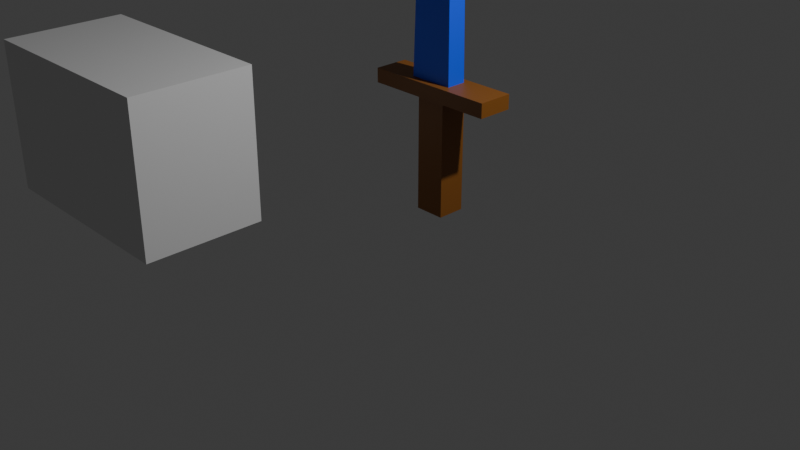 # Source: mykyta_2.blend  (saved by Blender 5.2.45; exported with 4.5.12 LTS)
import bpy
from mathutils import Matrix  # noqa: F401  (used for matrix-valued properties, if any)

bpy.ops.wm.read_factory_settings(use_empty=True)
scene = bpy.context.scene
scene.name = 'Scene'

# ---- collections
col_collection = bpy.data.collections.new('Collection'); scene.collection.children.link(col_collection)

# ---- materials (node trees are filled in below, after node groups)
mat_handle = bpy.data.materials.new('handle')
mat_metal_sword = bpy.data.materials.new('metal sword')

# ---- material node trees
mat_handle.use_nodes = True; mat_handle.node_tree.nodes.clear()
_N = mat_handle.node_tree.nodes; _L = mat_handle.node_tree.links
n0 = _N.new('ShaderNodeBsdfPrincipled'); n0.name = 'Principled BSDF'; n0.location = (-200, 100)
n0.inputs[0].default_value = (0.2506, 0.09, 0.01204, 1.0)
n0.inputs[10].default_value = 0.005
n1 = _N.new('ShaderNodeOutputMaterial'); n1.name = 'Material Output'; n1.location = (200, 100)
_L.new(n0.outputs[0], n1.inputs[0])
n1.is_active_output = True
mat_metal_sword.use_nodes = True; mat_metal_sword.node_tree.nodes.clear()
_N = mat_metal_sword.node_tree.nodes; _L = mat_metal_sword.node_tree.links
n0 = _N.new('ShaderNodeBsdfPrincipled'); n0.name = 'Principled BSDF'; n0.location = (-200, 100)
n0.inputs[0].default_value = (0.01757, 0.09434, 1.0, 1.0)
n0.inputs[10].default_value = 0.005
n1 = _N.new('ShaderNodeOutputMaterial'); n1.name = 'Material Output'; n1.location = (200, 100)
_L.new(n0.outputs[0], n1.inputs[0])
n1.is_active_output = True

# ---- world
world_world = bpy.data.worlds.new('World'); scene.world = world_world
world_world.use_nodes = True; world_world.node_tree.nodes.clear()
_N = world_world.node_tree.nodes; _L = world_world.node_tree.links
n0 = _N.new('ShaderNodeOutputWorld'); n0.name = 'World Output'; n0.location = (200, 100)
n1 = _N.new('ShaderNodeBackground'); n1.name = 'Background'; n1.location = (-200, 100)
n1.inputs[0].default_value = (0.05088, 0.05088, 0.05088, 1.0)
_L.new(n1.outputs[0], n0.inputs[0])
n0.is_active_output = True
world_world.color = (0.05088, 0.05088, 0.05088)
world_world.sun_shadow_jitter_overblur = 0.0

# ---- cameras
cam_camera = bpy.data.cameras.new('Camera')
cam_camera.clip_end = 100.0
cam_camera.ortho_scale = 7.314

# ---- lights
light_light = bpy.data.lights.new('Light', 'POINT')
light_light.energy = 1000.0
light_light.shadow_soft_size = 0.1

# ---- meshes
me_cube_001 = bpy.data.meshes.new('Cube.001')
me_cube_001.from_pydata([(-0.1643, -0.1503, -0.6229), (-0.1643, -0.1503, 0.6229), (-0.1643, 0.1503, -0.6229), (-0.1643, 0.1503, 0.6229), (0.1643, -0.1503, -0.6229), (0.1643, -0.1503, 0.6229), (0.1643, 0.1503, -0.6229), (0.1643, 0.1503, 0.6229)], [], [(0, 1, 3, 2), (2, 3, 7, 6), (6, 7, 5, 4), (4, 5, 1, 0), (2, 6, 4, 0), (7, 3, 1, 5)])
_uv = me_cube_001.uv_layers.new(name='UVMap')
_uv.uv.foreach_set('vector', [0.375, 0.0, 0.625, 0.0, 0.625, 0.25, 0.375, 0.25, 0.375, 0.25, 0.625, 0.25, 0.625, 0.5, 0.375, 0.5, 0.375, 0.5, 0.625, 0.5, 0.625, 0.75, 0.375, 0.75, 0.375, 0.75, 0.625, 0.75, 0.625, 1.0, 0.375, 1.0, 0.125, 0.5, 0.375, 0.5, 0.375, 0.75, 0.125, 0.75, 0.625, 0.5, 0.875, 0.5, 0.875, 0.75, 0.625, 0.75])
me_cube_001.materials.append(mat_handle)
me_cube_001.update()
me_cube_002 = bpy.data.meshes.new('Cube.002')
me_cube_002.from_pydata([(-0.7139, -0.06364, -0.07666), (-0.7139, -0.06364, 0.07666), (-0.7139, 0.06364, -0.07666), (-0.7139, 0.06364, 0.07666), (0.7139, -0.06364, -0.07666), (0.7139, -0.06364, 0.07666), (0.7139, 0.06364, -0.07666), (0.7139, 0.06364, 0.07666)], [], [(0, 1, 3, 2), (2, 3, 7, 6), (6, 7, 5, 4), (4, 5, 1, 0), (2, 6, 4, 0), (7, 3, 1, 5)])
_uv = me_cube_002.uv_layers.new(name='UVMap')
_uv.uv.foreach_set('vector', [0.375, 0.0, 0.625, 0.0, 0.625, 0.25, 0.375, 0.25, 0.375, 0.25, 0.625, 0.25, 0.625, 0.5, 0.375, 0.5, 0.375, 0.5, 0.625, 0.5, 0.625, 0.75, 0.375, 0.75, 0.375, 0.75, 0.625, 0.75, 0.625, 1.0, 0.375, 1.0, 0.125, 0.5, 0.375, 0.5, 0.375, 0.75, 0.125, 0.75, 0.625, 0.5, 0.875, 0.5, 0.875, 0.75, 0.625, 0.75])
me_cube_002.materials.append(mat_handle)
me_cube_002.update()
me_cube_003 = bpy.data.meshes.new('Cube.003')
me_cube_003.from_pydata([(-0.2564, -0.1128, -1.318), (-0.187, -0.09294, 1.252), (-0.2473, 0.1117, -1.31), (-0.187, 0.09294, 1.252), (0.2251, -0.11, -1.291), (0.187, -0.09294, 1.252), (0.2225, 0.1064, -1.289), (0.187, 0.09294, 1.252)], [], [(0, 1, 3, 2), (2, 3, 7, 6), (6, 7, 5, 4), (4, 5, 1, 0), (2, 6, 4, 0), (7, 3, 1, 5)])
_uv = me_cube_003.uv_layers.new(name='UVMap')
_uv.uv.foreach_set('vector', [0.375, 0.0, 0.625, 0.0, 0.625, 0.25, 0.375, 0.25, 0.375, 0.25, 0.625, 0.25, 0.625, 0.5, 0.375, 0.5, 0.375, 0.5, 0.625, 0.5, 0.625, 0.75, 0.375, 0.75, 0.375, 0.75, 0.625, 0.75, 0.625, 1.0, 0.375, 1.0, 0.125, 0.5, 0.375, 0.5, 0.375, 0.75, 0.125, 0.75, 0.625, 0.5, 0.875, 0.5, 0.875, 0.75, 0.625, 0.75])
me_cube_003.materials.append(mat_metal_sword)
me_cube_003.update()
me_cube = bpy.data.meshes.new('Cube')
me_cube.from_pydata([(-1.207, -0.6841, -0.8417), (-1.207, -0.6841, 0.8417), (-1.207, 0.6841, -0.8417), (-1.207, 0.6841, 0.8417), (1.207, -0.6841, -0.8417), (1.207, -0.6841, 0.8417), (1.207, 0.6841, -0.8417), (1.207, 0.6841, 0.8417), (-0.6122, 0.6841, -0.2474), (-0.6122, 0.6841, 0.2474), (0.6122, 0.6841, 0.2474), (0.6122, 0.6841, -0.2474), (-0.6122, 0.6841, 0.2474), (-0.6122, 0.6841, -0.2474), (0.6122, 0.6841, -0.2474), (0.6122, 0.6841, 0.2474)], [], [(0, 1, 3, 2), (8, 9, 10, 11), (6, 7, 5, 4), (4, 5, 1, 0), (2, 6, 4, 0), (7, 3, 1, 5), (2, 3, 12, 13), (3, 7, 15, 12), (7, 6, 14, 15), (6, 2, 13, 14), (9, 8, 13, 12), (8, 11, 14, 13), (10, 9, 12, 15), (11, 10, 15, 14)])
_uv = me_cube.uv_layers.new(name='UVMap')
_uv.uv.foreach_set('vector', [0.375, 0.0, 0.625, 0.0, 0.625, 0.25, 0.375, 0.25, 0.4633, 0.3116, 0.5367, 0.3116, 0.5367, 0.4384, 0.4633, 0.4384, 0.375, 0.5, 0.625, 0.5, 0.625, 0.75, 0.375, 0.75, 0.375, 0.75, 0.625, 0.75, 0.625, 1.0, 0.375, 1.0, 0.125, 0.5, 0.375, 0.5, 0.375, 0.75, 0.125, 0.75, 0.625, 0.5, 0.875, 0.5, 0.875, 0.75, 0.625, 0.75, 0.375, 0.25, 0.625, 0.25, 0.5367, 0.3116, 0.4633, 0.3116, 0.625, 0.25, 0.625, 0.5, 0.5367, 0.4384, 0.5367, 0.3116, 0.625, 0.5, 0.375, 0.5, 0.4633, 0.4384, 0.5367, 0.4384, 0.375, 0.5, 0.375, 0.25, 0.4633, 0.3116, 0.4633, 0.4384, 0.5367, 0.3116, 0.4633, 0.3116, 0.4633, 0.3116, 0.5367, 0.3116, 0.4633, 0.3116, 0.4633, 0.4384, 0.4633, 0.4384, 0.4633, 0.3116, 0.5367, 0.4384, 0.5367, 0.3116, 0.5367, 0.3116, 0.5367, 0.4384, 0.4633, 0.4384, 0.5367, 0.4384, 0.5367, 0.4384, 0.4633, 0.4384])
me_cube.update()

# ---- objects
ob_light = bpy.data.objects.new('Light', light_light)
ob_camera = bpy.data.objects.new('Camera', cam_camera)
ob_cube = bpy.data.objects.new('Cube', me_cube_001)
ob_cube_001 = bpy.data.objects.new('Cube.001', me_cube_002)
ob_cube_002 = bpy.data.objects.new('Cube.002', me_cube_003)
ob_cube_003 = bpy.data.objects.new('Cube.003', me_cube)

# ---- transforms, parenting, visibility, modifiers, constraints
ob_light.location = (4.076, 1.005, 5.904)
ob_light.rotation_euler = (0.6503, 0.05522, 1.866)
ob_light.lock_rotations_4d = False
ob_light.empty_display_type = 'ARROWS'
ob_light.color = (0.0, 0.0, 0.0, 0.0)
ob_light.lineart.crease_threshold = 0.0
ob_camera.location = (7.359, -6.926, 4.958)
ob_camera.rotation_euler = (1.109, 0.0, 0.8149)
ob_camera.lock_rotations_4d = False
ob_camera.empty_display_type = 'ARROWS'
ob_camera.color = (0.0, 0.0, 0.0, 0.0)
ob_camera.display_type = 'WIRE'
ob_camera.lineart.crease_threshold = 0.0
ob_cube.location = (0.1085, 0.4702, 0.6229)
ob_cube_001.location = (0.1324, 0.4389, 1.322)
ob_cube_001.scale = (1.0, 2.965, 1.0)
ob_cube_002.location = (0.1036, 0.4477, 2.652)
ob_cube_003.location = (-2.304, -1.602, 0.7322)

# ---- collection membership
col_collection.objects.link(ob_light)
col_collection.objects.link(ob_camera)
col_collection.objects.link(ob_cube)
col_collection.objects.link(ob_cube_001)
col_collection.objects.link(ob_cube_002)
col_collection.objects.link(ob_cube_003)

# ---- scene / render settings (as saved in the file)
scene.camera = ob_camera
scene.frame_start = 1; scene.frame_end = 250; scene.frame_set(1)
scene.render.engine = 'BLENDER_EEVEE_NEXT'
scene.render.bake_bias = 0.0
scene.render.bake_samples = 0
scene.render.compositor_device = 'GPU'
scene.eevee.use_volume_custom_range = False
scene.eevee.fast_gi_thickness_near = 0.1
scene.eevee.fast_gi_thickness_far = 0.0
scene.eevee.ray_tracing_options.screen_trace_thickness = 0.1
bpy.context.view_layer.update()
